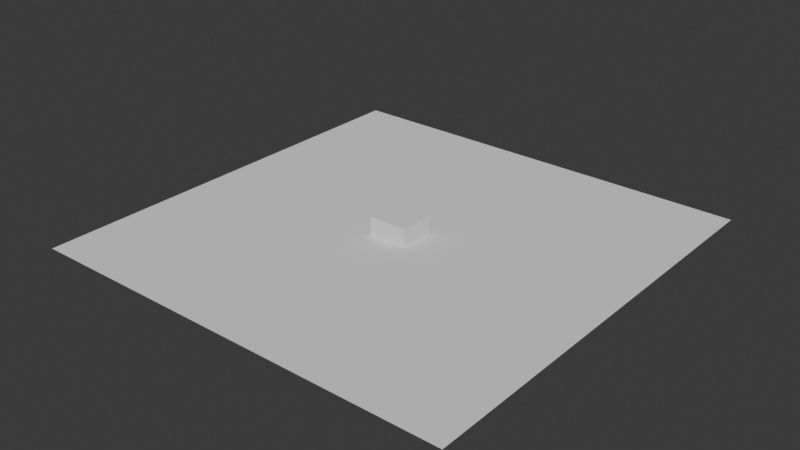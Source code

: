 # Source: testmap00_preview.blend  (saved by Blender 4.5.90; exported with 4.5.12 LTS)
import bpy
from mathutils import Matrix  # noqa: F401  (used for matrix-valued properties, if any)

bpy.ops.wm.read_factory_settings(use_empty=True)
scene = bpy.context.scene
scene.name = 'Scene'

# ---- collections
col_collection = bpy.data.collections.new('Collection'); scene.collection.children.link(col_collection)

# ---- world
world_world = bpy.data.worlds.new('World'); scene.world = world_world
world_world.use_nodes = True; world_world.node_tree.nodes.clear()
_N = world_world.node_tree.nodes; _L = world_world.node_tree.links
n0 = _N.new('ShaderNodeOutputWorld'); n0.name = 'World Output'; n0.location = (200, 100)
n1 = _N.new('ShaderNodeBackground'); n1.name = 'Background'; n1.location = (-200, 100)
n1.inputs[0].default_value = (0.05088, 0.05088, 0.05088, 1.0)
_L.new(n1.outputs[0], n0.inputs[0])
n0.is_active_output = True
world_world.color = (0.05088, 0.05088, 0.05088)
world_world.sun_shadow_jitter_overblur = 0.0

# ---- meshes
me_plane = bpy.data.meshes.new('Plane')
me_plane.from_pydata([(-48.94, -48.94, 0.0), (48.94, -48.94, 0.0), (-48.94, 48.94, 0.0), (48.94, 48.94, 0.0)], [], [(0, 1, 3, 2)])
_uv = me_plane.uv_layers.new(name='UVMap')
_uv.uv.foreach_set('vector', [0.0, 0.0, 1.0, 0.0, 1.0, 1.0, 0.0, 1.0])
me_plane.update()
me_cube_001 = bpy.data.meshes.new('Cube.001')
me_cube_001.from_pydata([(-4.365, -4.0, 0.0), (-4.365, -4.0, 2.0), (-4.365, 4.0, 0.0), (-4.365, 4.0, 2.0), (4.365, -4.0, 0.0), (4.365, -4.0, 2.0), (4.365, 4.0, 0.0), (4.365, 4.0, 2.0), (-4.365, -4.0, 4.059), (-4.365, 4.0, 4.059), (4.365, 4.0, 4.059), (4.365, -4.0, 4.059)], [], [(0, 1, 3, 2), (2, 3, 7, 6), (6, 7, 5, 4), (4, 5, 1, 0), (2, 6, 4, 0), (3, 1, 8, 9), (10, 9, 8, 11), (1, 5, 11, 8), (7, 3, 9, 10), (5, 7, 10, 11)])
_uv = me_cube_001.uv_layers.new(name='UVMap')
_uv.uv.foreach_set('vector', [0.375, 0.0, 0.625, 0.0, 0.625, 0.25, 0.375, 0.25, 0.375, 0.25, 0.625, 0.25, 0.625, 0.5, 0.375, 0.5, 0.375, 0.5, 0.625, 0.5, 0.625, 0.75, 0.375, 0.75, 0.375, 0.75, 0.625, 0.75, 0.625, 1.0, 0.375, 1.0, 0.125, 0.5, 0.375, 0.5, 0.375, 0.75, 0.125, 0.75, 0.625, 0.25, 0.625, 0.0, 0.625, 0.0, 0.625, 0.25, 0.625, 0.5, 0.875, 0.5, 0.875, 0.75, 0.625, 0.75, 0.625, 1.0, 0.625, 0.75, 0.625, 0.75, 0.625, 1.0, 0.625, 0.5, 0.625, 0.25, 0.625, 0.25, 0.625, 0.5, 0.625, 0.75, 0.625, 0.5, 0.625, 0.5, 0.625, 0.75])
me_cube_001.update()

# ---- objects
ob_plane = bpy.data.objects.new('Plane', me_plane)
ob_cube = bpy.data.objects.new('Cube', me_cube_001)

# ---- transforms, parenting, visibility, modifiers, constraints
ob_plane.location = (0.0, 0.0, 0.0)
ob_cube.location = (0.0, 0.0, 0.0)

# ---- collection membership
col_collection.objects.link(ob_plane)
col_collection.objects.link(ob_cube)

# ---- scene / render settings (as saved in the file)
scene.frame_start = 1; scene.frame_end = 250; scene.frame_set(1)
scene.render.engine = 'BLENDER_EEVEE_NEXT'
bpy.context.view_layer.update()

# ---- added for rendering (the .blend has no active camera and no usable light): camera, sun
cam_auto = bpy.data.cameras.new('AutoCamera')
cam_auto.lens = 50.0
cam_auto.sensor_width = 36.0
cam_auto.clip_end = 2248.73
ob_auto_camera = bpy.data.objects.new('AutoCamera', cam_auto)
scene.collection.objects.link(ob_auto_camera)
ob_auto_camera.location = (128.133, -153.76, 104.536)
ob_auto_camera.rotation_euler = (1.09748, -7.21219e-08, 0.694738)
scene.camera = ob_auto_camera
light_auto_sun = bpy.data.lights.new('AutoSun', 'SUN')
light_auto_sun.energy = 3.0
light_auto_sun.angle = 0.0523599
ob_auto_sun = bpy.data.objects.new('AutoSun', light_auto_sun)
scene.collection.objects.link(ob_auto_sun)
ob_auto_sun.rotation_euler = (0.872665, 0.174533, 0.523599)
bpy.context.view_layer.update()
